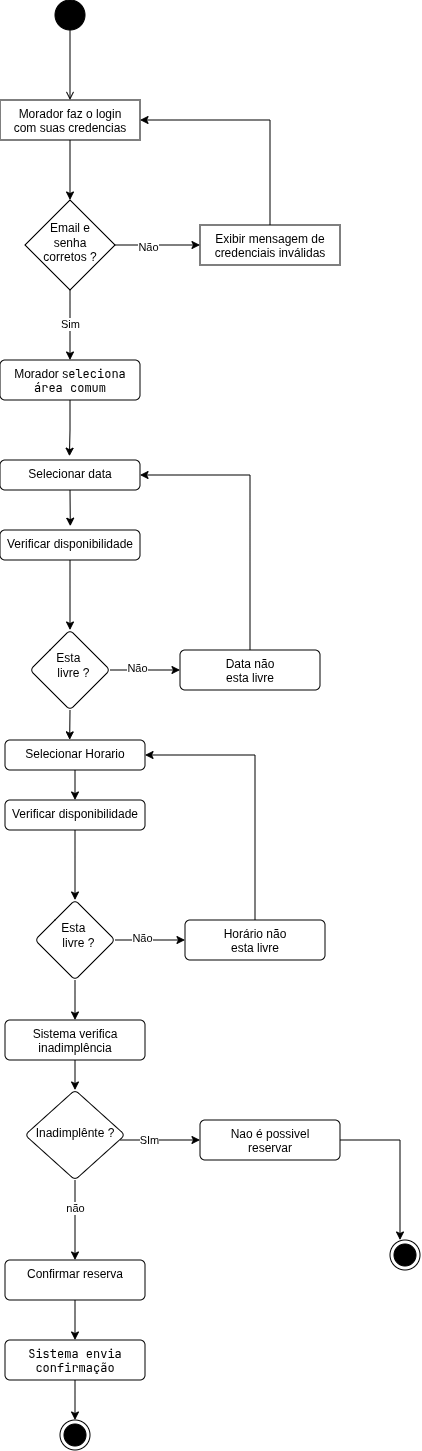

The diagram above was exported from draw.io. Its source (the exported page's mxGraphModel, read from the mxfile embedded in the PNG):
<mxGraphModel dx="579" dy="373" grid="1" gridSize="10" guides="1" tooltips="1" connect="1" arrows="1" fold="1" page="1" pageScale="1" pageWidth="4681" pageHeight="3300" background="none" math="0" shadow="0">
  <root>
    <mxCell id="0" />
    <mxCell id="1" parent="0" />
    <mxCell id="jevwY5TH90D7-3UYLHVu-2" parent="1" style="ellipse;html=1;rounded=0;fillColor=#000000;" value="" vertex="1">
      <mxGeometry height="30" width="30" x="395" y="80" as="geometry" />
    </mxCell>
    <mxCell id="jevwY5TH90D7-3UYLHVu-3" edge="1" parent="1" source="jevwY5TH90D7-3UYLHVu-2" style="endArrow=open;html=1;rounded=0;align=center;verticalAlign=top;endFill=0;labelBackgroundColor=none;endSize=6;" target="jevwY5TH90D7-3UYLHVu-7" value="">
      <mxGeometry relative="1" as="geometry">
        <mxPoint x="370" y="170" as="targetPoint" />
      </mxGeometry>
    </mxCell>
    <mxCell id="jevwY5TH90D7-3UYLHVu-12" edge="1" parent="1" source="jevwY5TH90D7-3UYLHVu-7" style="edgeStyle=orthogonalEdgeStyle;rounded=0;orthogonalLoop=1;jettySize=auto;html=1;" target="jevwY5TH90D7-3UYLHVu-11" value="">
      <mxGeometry relative="1" as="geometry" />
    </mxCell>
    <mxCell id="jevwY5TH90D7-3UYLHVu-7" parent="1" style="html=1;align=center;verticalAlign=top;rounded=0;absoluteArcSize=1;arcSize=10;dashed=0;whiteSpace=wrap;" value="Morador faz o login&lt;div&gt;com suas credencias&lt;/div&gt;" vertex="1">
      <mxGeometry height="40" width="140" x="340" y="180" as="geometry" />
    </mxCell>
    <mxCell id="jevwY5TH90D7-3UYLHVu-16" edge="1" parent="1" source="jevwY5TH90D7-3UYLHVu-11" style="edgeStyle=orthogonalEdgeStyle;rounded=0;orthogonalLoop=1;jettySize=auto;html=1;exitX=1;exitY=0.5;exitDx=0;exitDy=0;entryX=0;entryY=0.5;entryDx=0;entryDy=0;" target="jevwY5TH90D7-3UYLHVu-15">
      <mxGeometry relative="1" as="geometry" />
    </mxCell>
    <mxCell id="jevwY5TH90D7-3UYLHVu-17" connectable="0" parent="jevwY5TH90D7-3UYLHVu-16" style="edgeLabel;html=1;align=center;verticalAlign=middle;resizable=0;points=[];rounded=0;" value="Não" vertex="1">
      <mxGeometry relative="1" x="-0.2303" y="-2" as="geometry">
        <mxPoint as="offset" />
      </mxGeometry>
    </mxCell>
    <mxCell id="jevwY5TH90D7-3UYLHVu-20" edge="1" parent="1" source="jevwY5TH90D7-3UYLHVu-11" style="edgeStyle=orthogonalEdgeStyle;rounded=0;orthogonalLoop=1;jettySize=auto;html=1;exitX=0.5;exitY=1;exitDx=0;exitDy=0;entryX=0.5;entryY=0;entryDx=0;entryDy=0;">
      <mxGeometry relative="1" as="geometry">
        <mxPoint x="410" y="440" as="targetPoint" />
      </mxGeometry>
    </mxCell>
    <mxCell id="jevwY5TH90D7-3UYLHVu-21" connectable="0" parent="jevwY5TH90D7-3UYLHVu-20" style="edgeLabel;html=1;align=center;verticalAlign=middle;resizable=0;points=[];rounded=0;" value="Sim" vertex="1">
      <mxGeometry relative="1" x="-0.0286" as="geometry">
        <mxPoint as="offset" />
      </mxGeometry>
    </mxCell>
    <mxCell id="jevwY5TH90D7-3UYLHVu-11" parent="1" style="rhombus;whiteSpace=wrap;html=1;verticalAlign=top;rounded=0;absoluteArcSize=1;arcSize=10;dashed=0;" value="&lt;div&gt;&lt;br&gt;&lt;/div&gt;&lt;div&gt;&lt;span style=&quot;background-color: transparent; color: light-dark(rgb(0, 0, 0), rgb(255, 255, 255));&quot;&gt;Email e&lt;/span&gt;&lt;/div&gt;&lt;div&gt;senha&lt;/div&gt;&lt;div&gt;corretos ?&lt;/div&gt;" vertex="1">
      <mxGeometry height="90" width="90" x="365" y="280" as="geometry" />
    </mxCell>
    <mxCell id="jevwY5TH90D7-3UYLHVu-18" edge="1" parent="1" source="jevwY5TH90D7-3UYLHVu-15" style="edgeStyle=orthogonalEdgeStyle;rounded=0;orthogonalLoop=1;jettySize=auto;html=1;exitX=0.5;exitY=0;exitDx=0;exitDy=0;entryX=1;entryY=0.5;entryDx=0;entryDy=0;" target="jevwY5TH90D7-3UYLHVu-7">
      <mxGeometry relative="1" as="geometry" />
    </mxCell>
    <mxCell id="jevwY5TH90D7-3UYLHVu-15" parent="1" style="html=1;align=center;verticalAlign=top;rounded=0;absoluteArcSize=1;arcSize=10;dashed=0;whiteSpace=wrap;" value="Exibir mensagem de credenciais inválidas" vertex="1">
      <mxGeometry height="40" width="140" x="540" y="305" as="geometry" />
    </mxCell>
    <mxCell id="jevwY5TH90D7-3UYLHVu-24" parent="1" style="html=1;align=center;verticalAlign=top;rounded=1;absoluteArcSize=1;arcSize=10;dashed=0;whiteSpace=wrap;" value="Morador s&lt;code&gt;eleciona área comum&lt;/code&gt;" vertex="1">
      <mxGeometry height="40" width="140" x="340" y="440" as="geometry" />
    </mxCell>
    <mxCell id="jevwY5TH90D7-3UYLHVu-29" edge="1" parent="1" style="edgeStyle=orthogonalEdgeStyle;rounded=0;orthogonalLoop=1;jettySize=auto;html=1;exitX=1;exitY=0.5;exitDx=0;exitDy=0;entryX=0;entryY=0.5;entryDx=0;entryDy=0;" target="jevwY5TH90D7-3UYLHVu-28">
      <mxGeometry relative="1" as="geometry">
        <mxPoint x="460" y="1220" as="sourcePoint" />
      </mxGeometry>
    </mxCell>
    <mxCell id="jevwY5TH90D7-3UYLHVu-30" connectable="0" parent="jevwY5TH90D7-3UYLHVu-29" style="edgeLabel;html=1;align=center;verticalAlign=middle;resizable=0;points=[];" value="SIm" vertex="1">
      <mxGeometry relative="1" x="-0.2681" as="geometry">
        <mxPoint as="offset" />
      </mxGeometry>
    </mxCell>
    <mxCell id="jevwY5TH90D7-3UYLHVu-32" edge="1" parent="1" source="jevwY5TH90D7-3UYLHVu-28" style="edgeStyle=orthogonalEdgeStyle;rounded=0;orthogonalLoop=1;jettySize=auto;html=1;exitX=1;exitY=0.5;exitDx=0;exitDy=0;entryX=0;entryY=0.5;entryDx=0;entryDy=0;">
      <mxGeometry relative="1" as="geometry">
        <mxPoint x="740" y="1320" as="targetPoint" />
      </mxGeometry>
    </mxCell>
    <mxCell id="jevwY5TH90D7-3UYLHVu-28" parent="1" style="html=1;align=center;verticalAlign=top;rounded=1;absoluteArcSize=1;arcSize=10;dashed=0;whiteSpace=wrap;" value="Nao é&amp;nbsp;possivel&lt;div&gt;reservar&lt;/div&gt;" vertex="1">
      <mxGeometry height="40" width="140" x="540" y="1200" as="geometry" />
    </mxCell>
    <mxCell id="jevwY5TH90D7-3UYLHVu-31" parent="1" style="ellipse;html=1;shape=endState;fillColor=strokeColor;" value="" vertex="1">
      <mxGeometry height="30" width="30" x="730" y="1320" as="geometry" />
    </mxCell>
    <mxCell id="jevwY5TH90D7-3UYLHVu-38" edge="1" parent="1" source="jevwY5TH90D7-3UYLHVu-33" style="edgeStyle=orthogonalEdgeStyle;rounded=0;orthogonalLoop=1;jettySize=auto;html=1;" target="jevwY5TH90D7-3UYLHVu-37" value="">
      <mxGeometry relative="1" as="geometry" />
    </mxCell>
    <mxCell id="jevwY5TH90D7-3UYLHVu-33" parent="1" style="html=1;align=center;verticalAlign=top;rounded=1;absoluteArcSize=1;arcSize=10;dashed=0;whiteSpace=wrap;" value="&lt;div&gt;&lt;span style=&quot;background-color: transparent; color: light-dark(rgb(0, 0, 0), rgb(255, 255, 255));&quot;&gt;Verificar disponibilidade&lt;/span&gt;&lt;/div&gt;" vertex="1">
      <mxGeometry height="30" width="140" x="340" y="610" as="geometry" />
    </mxCell>
    <mxCell id="jevwY5TH90D7-3UYLHVu-40" edge="1" parent="1" source="jevwY5TH90D7-3UYLHVu-37" style="edgeStyle=orthogonalEdgeStyle;rounded=0;orthogonalLoop=1;jettySize=auto;html=1;exitX=1;exitY=0.5;exitDx=0;exitDy=0;" target="jevwY5TH90D7-3UYLHVu-39">
      <mxGeometry relative="1" as="geometry" />
    </mxCell>
    <mxCell id="jevwY5TH90D7-3UYLHVu-42" connectable="0" parent="jevwY5TH90D7-3UYLHVu-40" style="edgeLabel;html=1;align=center;verticalAlign=middle;resizable=0;points=[];" value="Não" vertex="1">
      <mxGeometry relative="1" x="-0.2345" y="2" as="geometry">
        <mxPoint as="offset" />
      </mxGeometry>
    </mxCell>
    <mxCell id="jevwY5TH90D7-3UYLHVu-37" parent="1" style="rhombus;whiteSpace=wrap;html=1;verticalAlign=top;rounded=1;absoluteArcSize=1;arcSize=10;dashed=0;" value="&lt;div&gt;&lt;br&gt;&lt;/div&gt;&lt;div&gt;Esta&amp;nbsp;&lt;/div&gt;&lt;div&gt;&amp;nbsp; livre ?&lt;/div&gt;" vertex="1">
      <mxGeometry height="80" width="80" x="370" y="710" as="geometry" />
    </mxCell>
    <mxCell id="GLXZzN6WtphM29K8HM72-4" edge="1" parent="1" source="jevwY5TH90D7-3UYLHVu-39" style="edgeStyle=orthogonalEdgeStyle;rounded=0;orthogonalLoop=1;jettySize=auto;html=1;exitX=0.5;exitY=0;exitDx=0;exitDy=0;entryX=1;entryY=0.5;entryDx=0;entryDy=0;" target="_fBNbAr0g3Drf4D-6CPo-1">
      <mxGeometry relative="1" as="geometry" />
    </mxCell>
    <mxCell id="jevwY5TH90D7-3UYLHVu-39" parent="1" style="html=1;align=center;verticalAlign=top;rounded=1;absoluteArcSize=1;arcSize=10;dashed=0;whiteSpace=wrap;" value="Data não&lt;div&gt;esta livre&lt;/div&gt;" vertex="1">
      <mxGeometry height="40" width="140" x="520" y="730" as="geometry" />
    </mxCell>
    <mxCell id="_fBNbAr0g3Drf4D-6CPo-1" parent="1" style="html=1;align=center;verticalAlign=top;rounded=1;absoluteArcSize=1;arcSize=10;dashed=0;whiteSpace=wrap;" value="Selecionar data" vertex="1">
      <mxGeometry height="30" width="140" x="340" y="540" as="geometry" />
    </mxCell>
    <mxCell id="GLXZzN6WtphM29K8HM72-12" edge="1" parent="1" source="_fBNbAr0g3Drf4D-6CPo-10" style="edgeStyle=orthogonalEdgeStyle;rounded=0;orthogonalLoop=1;jettySize=auto;html=1;exitX=0.5;exitY=1;exitDx=0;exitDy=0;entryX=0.5;entryY=0;entryDx=0;entryDy=0;" target="GLXZzN6WtphM29K8HM72-7">
      <mxGeometry relative="1" as="geometry" />
    </mxCell>
    <mxCell id="_fBNbAr0g3Drf4D-6CPo-10" parent="1" style="html=1;align=center;verticalAlign=top;rounded=1;absoluteArcSize=1;arcSize=10;dashed=0;whiteSpace=wrap;" value="Selecionar Horario" vertex="1">
      <mxGeometry height="30" width="140" x="345" y="820" as="geometry" />
    </mxCell>
    <mxCell id="_fBNbAr0g3Drf4D-6CPo-15" edge="1" parent="1" source="_fBNbAr0g3Drf4D-6CPo-11" style="edgeStyle=orthogonalEdgeStyle;rounded=0;orthogonalLoop=1;jettySize=auto;html=1;exitX=0.5;exitY=1;exitDx=0;exitDy=0;" target="_fBNbAr0g3Drf4D-6CPo-14">
      <mxGeometry relative="1" as="geometry" />
    </mxCell>
    <mxCell id="_fBNbAr0g3Drf4D-6CPo-17" connectable="0" parent="_fBNbAr0g3Drf4D-6CPo-15" style="edgeLabel;html=1;align=center;verticalAlign=middle;resizable=0;points=[];" value="não" vertex="1">
      <mxGeometry relative="1" x="-0.3029" as="geometry">
        <mxPoint as="offset" />
      </mxGeometry>
    </mxCell>
    <mxCell id="_fBNbAr0g3Drf4D-6CPo-11" parent="1" style="rhombus;whiteSpace=wrap;html=1;verticalAlign=top;rounded=1;absoluteArcSize=1;arcSize=10;dashed=0;" value="&lt;div&gt;&lt;br&gt;&lt;/div&gt;&lt;div&gt;&lt;br&gt;&lt;/div&gt;&lt;div&gt;&lt;span style=&quot;background-color: transparent; color: light-dark(rgb(0, 0, 0), rgb(255, 255, 255));&quot;&gt;Inadimplênte&lt;/span&gt;&amp;nbsp;?&lt;/div&gt;" vertex="1">
      <mxGeometry height="90" width="100" x="365" y="1170" as="geometry" />
    </mxCell>
    <mxCell id="_fBNbAr0g3Drf4D-6CPo-20" edge="1" parent="1" source="_fBNbAr0g3Drf4D-6CPo-14" style="edgeStyle=orthogonalEdgeStyle;rounded=0;orthogonalLoop=1;jettySize=auto;html=1;exitX=0.5;exitY=1;exitDx=0;exitDy=0;" target="_fBNbAr0g3Drf4D-6CPo-19">
      <mxGeometry relative="1" as="geometry" />
    </mxCell>
    <mxCell id="_fBNbAr0g3Drf4D-6CPo-14" parent="1" style="html=1;align=center;verticalAlign=top;rounded=1;absoluteArcSize=1;arcSize=10;dashed=0;whiteSpace=wrap;" value="Confirmar reserva" vertex="1">
      <mxGeometry height="40" width="140" x="345" y="1340" as="geometry" />
    </mxCell>
    <mxCell id="_fBNbAr0g3Drf4D-6CPo-22" edge="1" parent="1" source="_fBNbAr0g3Drf4D-6CPo-19" style="edgeStyle=orthogonalEdgeStyle;rounded=0;orthogonalLoop=1;jettySize=auto;html=1;exitX=0.5;exitY=1;exitDx=0;exitDy=0;" target="_fBNbAr0g3Drf4D-6CPo-21">
      <mxGeometry relative="1" as="geometry" />
    </mxCell>
    <mxCell id="_fBNbAr0g3Drf4D-6CPo-19" parent="1" style="html=1;align=center;verticalAlign=top;rounded=1;absoluteArcSize=1;arcSize=10;dashed=0;whiteSpace=wrap;" value="&lt;code&gt;Sistema envia confirmação&lt;/code&gt;&lt;span aria-hidden=&quot;true&quot; class=&quot;PDq2pG_selectionAnchor&quot;&gt;&lt;/span&gt;" vertex="1">
      <mxGeometry height="40" width="140" x="345" y="1420" as="geometry" />
    </mxCell>
    <mxCell id="_fBNbAr0g3Drf4D-6CPo-21" parent="1" style="ellipse;html=1;shape=endState;fillColor=strokeColor;" value="" vertex="1">
      <mxGeometry height="30" width="30" x="400" y="1500" as="geometry" />
    </mxCell>
    <mxCell id="GLXZzN6WtphM29K8HM72-1" edge="1" parent="1" source="jevwY5TH90D7-3UYLHVu-24" style="edgeStyle=orthogonalEdgeStyle;rounded=0;orthogonalLoop=1;jettySize=auto;html=1;exitX=0.5;exitY=1;exitDx=0;exitDy=0;entryX=0.496;entryY=-0.126;entryDx=0;entryDy=0;entryPerimeter=0;" target="_fBNbAr0g3Drf4D-6CPo-1">
      <mxGeometry relative="1" as="geometry" />
    </mxCell>
    <mxCell id="GLXZzN6WtphM29K8HM72-3" edge="1" parent="1" source="_fBNbAr0g3Drf4D-6CPo-1" style="edgeStyle=orthogonalEdgeStyle;rounded=0;orthogonalLoop=1;jettySize=auto;html=1;exitX=0.5;exitY=1;exitDx=0;exitDy=0;entryX=0.502;entryY=-0.127;entryDx=0;entryDy=0;entryPerimeter=0;" target="jevwY5TH90D7-3UYLHVu-33">
      <mxGeometry relative="1" as="geometry" />
    </mxCell>
    <mxCell id="GLXZzN6WtphM29K8HM72-5" edge="1" parent="1" source="jevwY5TH90D7-3UYLHVu-37" style="edgeStyle=orthogonalEdgeStyle;rounded=0;orthogonalLoop=1;jettySize=auto;html=1;exitX=0.5;exitY=1;exitDx=0;exitDy=0;entryX=0.462;entryY=-0.005;entryDx=0;entryDy=0;entryPerimeter=0;" target="_fBNbAr0g3Drf4D-6CPo-10">
      <mxGeometry relative="1" as="geometry" />
    </mxCell>
    <mxCell id="GLXZzN6WtphM29K8HM72-6" edge="1" parent="1" source="GLXZzN6WtphM29K8HM72-7" style="edgeStyle=orthogonalEdgeStyle;rounded=0;orthogonalLoop=1;jettySize=auto;html=1;" target="GLXZzN6WtphM29K8HM72-10" value="">
      <mxGeometry relative="1" as="geometry" />
    </mxCell>
    <mxCell id="GLXZzN6WtphM29K8HM72-7" parent="1" style="html=1;align=center;verticalAlign=top;rounded=1;absoluteArcSize=1;arcSize=10;dashed=0;whiteSpace=wrap;" value="&lt;div&gt;&lt;span style=&quot;background-color: transparent; color: light-dark(rgb(0, 0, 0), rgb(255, 255, 255));&quot;&gt;Verificar disponibilidade&lt;/span&gt;&lt;/div&gt;" vertex="1">
      <mxGeometry height="30" width="140" x="345" y="880" as="geometry" />
    </mxCell>
    <mxCell id="GLXZzN6WtphM29K8HM72-8" edge="1" parent="1" source="GLXZzN6WtphM29K8HM72-10" style="edgeStyle=orthogonalEdgeStyle;rounded=0;orthogonalLoop=1;jettySize=auto;html=1;exitX=1;exitY=0.5;exitDx=0;exitDy=0;" target="GLXZzN6WtphM29K8HM72-11">
      <mxGeometry relative="1" as="geometry" />
    </mxCell>
    <mxCell id="GLXZzN6WtphM29K8HM72-9" connectable="0" parent="GLXZzN6WtphM29K8HM72-8" style="edgeLabel;html=1;align=center;verticalAlign=middle;resizable=0;points=[];" value="Não" vertex="1">
      <mxGeometry relative="1" x="-0.2345" y="2" as="geometry">
        <mxPoint as="offset" />
      </mxGeometry>
    </mxCell>
    <mxCell id="GLXZzN6WtphM29K8HM72-15" edge="1" parent="1" source="GLXZzN6WtphM29K8HM72-10" style="edgeStyle=orthogonalEdgeStyle;rounded=0;orthogonalLoop=1;jettySize=auto;html=1;exitX=0.5;exitY=1;exitDx=0;exitDy=0;entryX=0.5;entryY=0;entryDx=0;entryDy=0;" target="GLXZzN6WtphM29K8HM72-14">
      <mxGeometry relative="1" as="geometry" />
    </mxCell>
    <mxCell id="GLXZzN6WtphM29K8HM72-10" parent="1" style="rhombus;whiteSpace=wrap;html=1;verticalAlign=top;rounded=1;absoluteArcSize=1;arcSize=10;dashed=0;" value="&lt;div&gt;&lt;br&gt;&lt;/div&gt;&lt;div&gt;Esta&amp;nbsp;&lt;/div&gt;&lt;div&gt;&amp;nbsp; livre ?&lt;/div&gt;" vertex="1">
      <mxGeometry height="80" width="80" x="375" y="980" as="geometry" />
    </mxCell>
    <mxCell id="GLXZzN6WtphM29K8HM72-13" edge="1" parent="1" source="GLXZzN6WtphM29K8HM72-11" style="edgeStyle=orthogonalEdgeStyle;rounded=0;orthogonalLoop=1;jettySize=auto;html=1;exitX=0.5;exitY=0;exitDx=0;exitDy=0;entryX=1;entryY=0.5;entryDx=0;entryDy=0;" target="_fBNbAr0g3Drf4D-6CPo-10">
      <mxGeometry relative="1" as="geometry" />
    </mxCell>
    <mxCell id="GLXZzN6WtphM29K8HM72-11" parent="1" style="html=1;align=center;verticalAlign=top;rounded=1;absoluteArcSize=1;arcSize=10;dashed=0;whiteSpace=wrap;" value="Horário&amp;nbsp;não&lt;div&gt;esta livre&lt;/div&gt;" vertex="1">
      <mxGeometry height="40" width="140" x="525" y="1000" as="geometry" />
    </mxCell>
    <mxCell id="GLXZzN6WtphM29K8HM72-16" edge="1" parent="1" source="GLXZzN6WtphM29K8HM72-14" style="edgeStyle=orthogonalEdgeStyle;rounded=0;orthogonalLoop=1;jettySize=auto;html=1;exitX=0.5;exitY=1;exitDx=0;exitDy=0;entryX=0.5;entryY=0;entryDx=0;entryDy=0;" target="_fBNbAr0g3Drf4D-6CPo-11">
      <mxGeometry relative="1" as="geometry" />
    </mxCell>
    <mxCell id="GLXZzN6WtphM29K8HM72-14" parent="1" style="html=1;align=center;verticalAlign=top;rounded=1;absoluteArcSize=1;arcSize=10;dashed=0;whiteSpace=wrap;" value="Sistema verifica inadimplência" vertex="1">
      <mxGeometry height="40" width="140" x="345" y="1100" as="geometry" />
    </mxCell>
  </root>
</mxGraphModel>